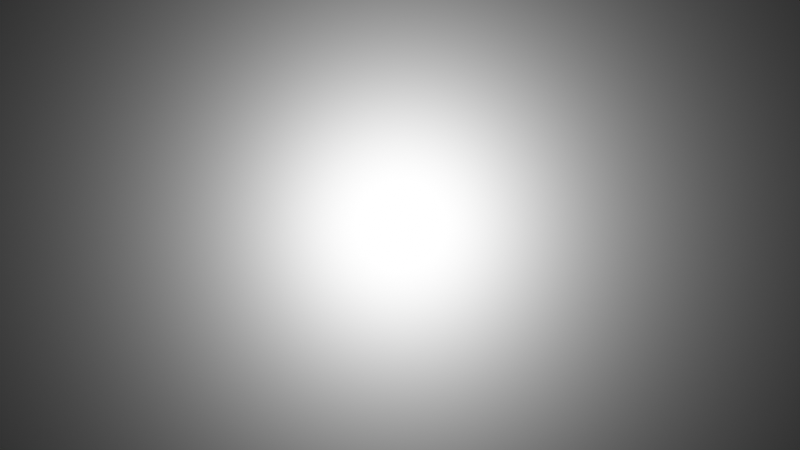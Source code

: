 # Source: Blender.blend  (saved by Blender 3.4.6; exported with 4.5.12 LTS)
import bpy
from mathutils import Matrix  # noqa: F401  (used for matrix-valued properties, if any)

bpy.ops.wm.read_factory_settings(use_empty=True)
scene = bpy.context.scene
scene.name = 'Scene'

# ---- collections
col_collection = bpy.data.collections.new('Collection'); scene.collection.children.link(col_collection)

# ---- materials (node trees are filled in below, after node groups)
mat_material_001 = bpy.data.materials.new('Material.001')

# ---- material node trees
mat_material_001.use_nodes = True; mat_material_001.node_tree.nodes.clear()
_N = mat_material_001.node_tree.nodes; _L = mat_material_001.node_tree.links
n0 = _N.new('ShaderNodeBsdfPrincipled'); n0.name = 'Principled BSDF'; n0.location = (10, 300)
n0.distribution = 'GGX'
n0.subsurface_method = 'RANDOM_WALK_SKIN'
n0.inputs[3].default_value = 1.45
n0.inputs[27].default_value = (0.0, 0.0, 0.0, 1.0)
n0.inputs[28].default_value = 1.0
n1 = _N.new('ShaderNodeOutputMaterial'); n1.name = 'Material Output'; n1.location = (300, 300)
_L.new(n0.outputs[0], n1.inputs[0])
n1.is_active_output = True

# ---- world
world_world = bpy.data.worlds.new('World'); scene.world = world_world
world_world.use_nodes = True; world_world.node_tree.nodes.clear()
_N = world_world.node_tree.nodes; _L = world_world.node_tree.links
n0 = _N.new('ShaderNodeOutputWorld'); n0.name = 'World Output'; n0.location = (300, 300)
n1 = _N.new('ShaderNodeBackground'); n1.name = 'Background'; n1.location = (10, 300)
n1.inputs[0].default_value = (0.0, 0.0, 0.0, 1.0)
_L.new(n1.outputs[0], n0.inputs[0])
n0.is_active_output = True
world_world.color = (0.05088, 0.05088, 0.05088)
world_world.use_sun_shadow = False
world_world.sun_shadow_jitter_overblur = 0.0

# ---- cameras
cam_camera = bpy.data.cameras.new('Camera')
cam_camera.clip_end = 100.0
cam_camera.lens = 90.0
cam_camera.ortho_scale = 7.314

# ---- lights
light_point = bpy.data.lights.new('Point', 'POINT')
light_point.transmission_factor = 0.0
light_point.shadow_soft_size = 0.1
light_point.shadow_maximum_resolution = 0.006
light_point.use_absolute_resolution = True
light_point.use_nodes = True; light_point.node_tree.nodes.clear()
_N = light_point.node_tree.nodes; _L = light_point.node_tree.links
n0 = _N.new('ShaderNodeTexIES'); n0.name = 'IES Texture'; n0.location = (-195, 295)
n1 = _N.new('ShaderNodeEmission'); n1.name = 'Emission.002'; n1.location = (42, 171)
n2 = _N.new('ShaderNodeEmission'); n2.name = 'Emission.001'; n2.location = (42, 287)
n3 = _N.new('ShaderNodeOutputLight'); n3.name = 'Light Output'; n3.location = (300, 300)
_L.new(n0.outputs[0], n2.inputs[1])
_L.new(n2.outputs[0], n3.inputs[0])
n3.is_active_output = True

# ---- meshes
me_cube_001 = bpy.data.meshes.new('Cube.001')
me_cube_001.from_pydata([(-1.0, -1.0, -1.0), (-1.0, -1.0, 1.0), (-1.0, 1.0, -1.0), (-1.0, 1.0, 1.0), (1.0, -1.0, -1.0), (1.0, -1.0, 1.0), (1.0, 1.0, -1.0), (1.0, 1.0, 1.0)], [], [(0, 1, 3, 2), (2, 3, 7, 6), (6, 7, 5, 4), (4, 5, 1, 0), (2, 6, 4, 0), (7, 3, 1, 5)])
_uv = me_cube_001.uv_layers.new(name='UVMap')
_uv.uv.foreach_set('vector', [0.375, 0.0, 0.625, 0.0, 0.625, 0.25, 0.375, 0.25, 0.375, 0.25, 0.625, 0.25, 0.625, 0.5, 0.375, 0.5, 0.375, 0.5, 0.625, 0.5, 0.625, 0.75, 0.375, 0.75, 0.375, 0.75, 0.625, 0.75, 0.625, 1.0, 0.375, 1.0, 0.125, 0.5, 0.375, 0.5, 0.375, 0.75, 0.125, 0.75, 0.625, 0.5, 0.875, 0.5, 0.875, 0.75, 0.625, 0.75])
me_cube_001.materials.append(mat_material_001)
me_cube_001.update()

# ---- objects
ob_camera = bpy.data.objects.new('Camera', cam_camera)
ob_light = bpy.data.objects.new('Light', light_point)
ob_wall = bpy.data.objects.new('Wall', me_cube_001)

# ---- transforms, parenting, visibility, modifiers, constraints
ob_camera.location = (30.0, 0.0, 0.0)
ob_camera.rotation_euler = (1.571, 0.0, 1.571)
ob_camera.lock_rotations_4d = False
ob_camera.empty_display_type = 'ARROWS'
ob_camera.color = (0.0, 0.0, 0.0, 0.0)
ob_camera.display_type = 'WIRE'
ob_camera.lineart.crease_threshold = 0.0
ob_light.location = (0.0, 0.0, 0.0)
ob_wall.location = (-0.5, 0.0, 0.0)
ob_wall.scale = (1e-05, 10.0, 10.0)

# ---- collection membership
col_collection.objects.link(ob_camera)
col_collection.objects.link(ob_light)
col_collection.objects.link(ob_wall)

# ---- scene / render settings (as saved in the file)
scene.camera = ob_camera
scene.frame_start = 1; scene.frame_end = 250; scene.frame_set(55)
scene.render.engine = 'CYCLES'
scene.render.image_settings.file_format = 'OPEN_EXR'
scene.render.image_settings.color_depth = '32'
scene.render.resolution_x = 1280
scene.render.resolution_y = 720
scene.cycles.sampling_pattern = 'TABULATED_SOBOL'
scene.cycles.use_light_tree = False
scene.view_settings.view_transform = 'Filmic'
bpy.context.view_layer.update()
